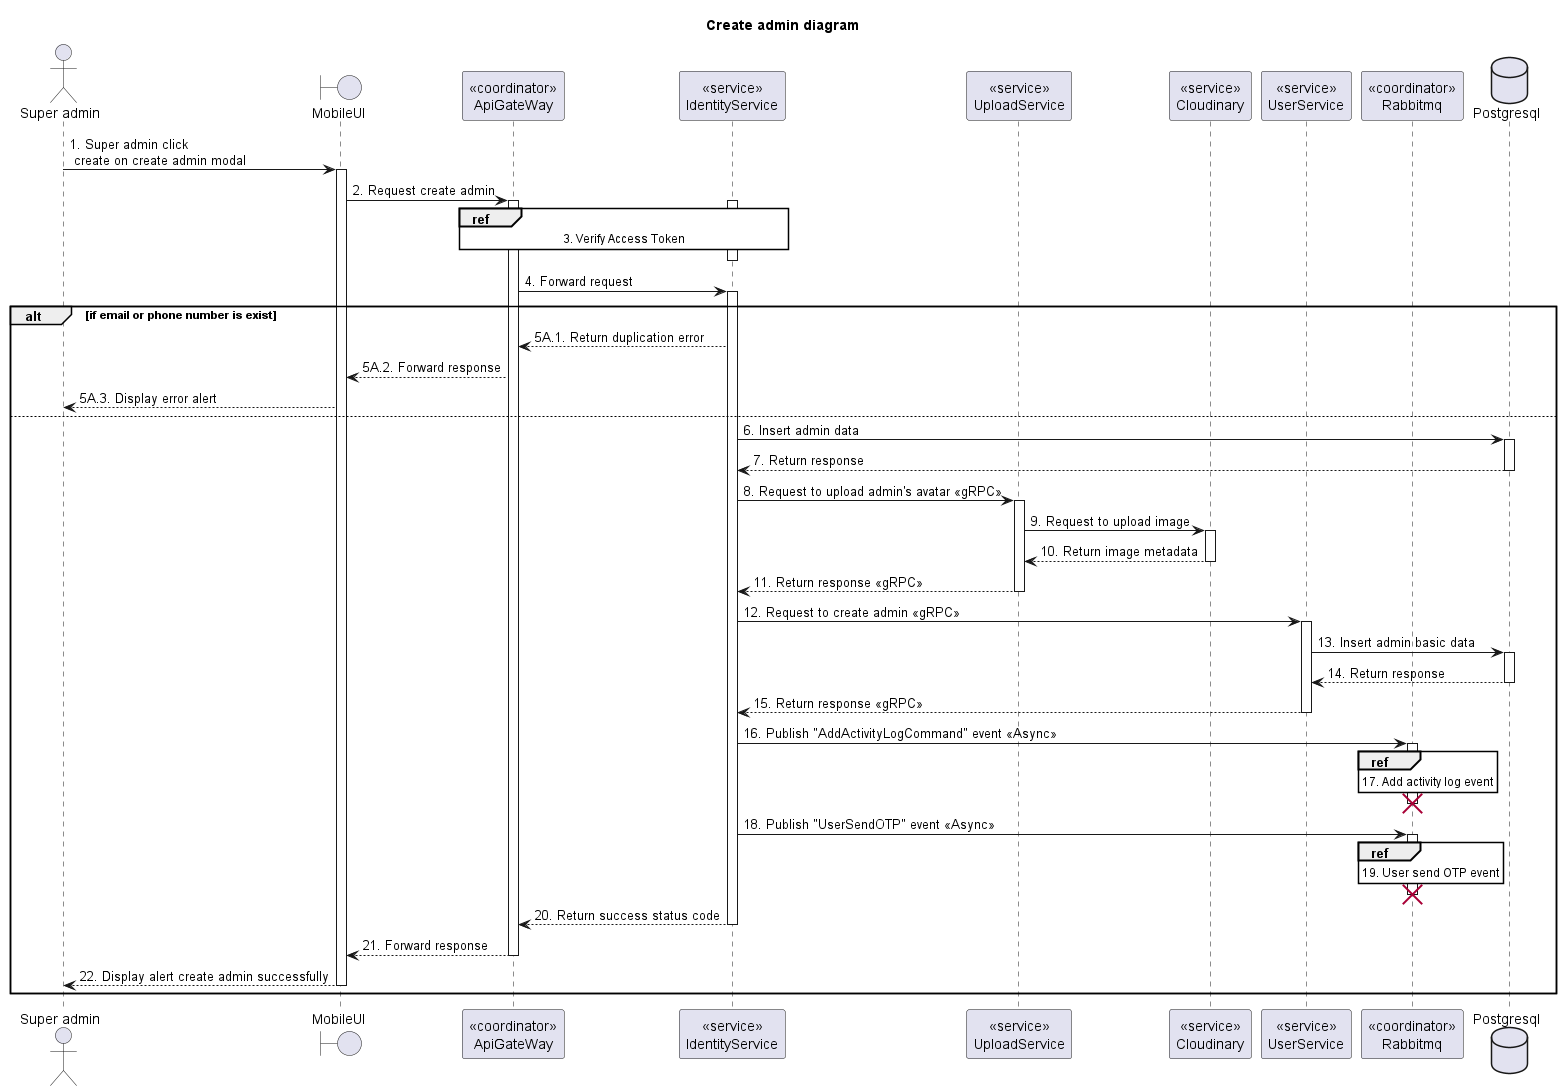

The diagram above was rendered by PlantUML. Its source (embedded in the PNG):
@startuml Sequence
title "Create admin diagram"

<style>
  sequenceDiagram {
    reference {
      BackGroundColor white
    }
}
</style>

actor "Super admin" as SuperAdmin
boundary MobileUI
participant "<<coordinator>>\nApiGateWay" as ApiGateway
participant "<<service>>\nIdentityService" as IdentityService
participant "<<service>>\nUploadService" as UploadService
participant "<<service>>\nCloudinary" as Cloudinary
participant "<<service>>\nUserService" as UserService
participant "<<coordinator>>\nRabbitmq" as Rabbitmq
database Postgresql

SuperAdmin -> MobileUI ++: 1. Super admin click\n create on create admin modal
MobileUI -> ApiGateway ++: 2. Request create admin

activate IdentityService
ref over ApiGateway, IdentityService: 3. Verify Access Token
ApiGateway -[hidden]-> IdentityService
deactivate IdentityService

ApiGateway -> IdentityService ++: 4. Forward request
alt if email or phone number is exist
  ApiGateway <-- IdentityService: 5A.1. Return duplication error
  MobileUI <-- ApiGateway: 5A.2. Forward response
  SuperAdmin <-- MobileUI: 5A.3. Display error alert
else
  IdentityService -> Postgresql ++: 6. Insert admin data
  IdentityService <-- Postgresql --: 7. Return response

  IdentityService -> UploadService++: 8. Request to upload admin's avatar <<gRPC>>
  UploadService -> Cloudinary++: 9. Request to upload image
  UploadService <-- Cloudinary--: 10. Return image metadata
  IdentityService <-- UploadService--: 11. Return response <<gRPC>>

  IdentityService -> UserService++: 12. Request to create admin <<gRPC>>
  UserService -> Postgresql++: 13. Insert admin basic data
  UserService <-- Postgresql--: 14. Return response
  IdentityService <-- UserService--: 15. Return response <<gRPC>>

  IdentityService -> Rabbitmq: 16. Publish "AddActivityLogCommand" event <<Async>>
  activate Rabbitmq
  ref over Rabbitmq: 17. Add activity log event
  IdentityService -[hidden]-> Rabbitmq
  deactivate Rabbitmq
  destroy Rabbitmq

  IdentityService -> Rabbitmq: 18. Publish "UserSendOTP" event <<Async>>
  activate Rabbitmq
  ref over Rabbitmq: 19. User send OTP event
  IdentityService -[hidden]-> Rabbitmq
  deactivate Rabbitmq
  destroy Rabbitmq

  ApiGateway <-- IdentityService --: 20. Return success status code
  MobileUI <-- ApiGateway --: 21. Forward response
  SuperAdmin <-- MobileUI --: 22. Display alert create admin successfully
end

@enduml